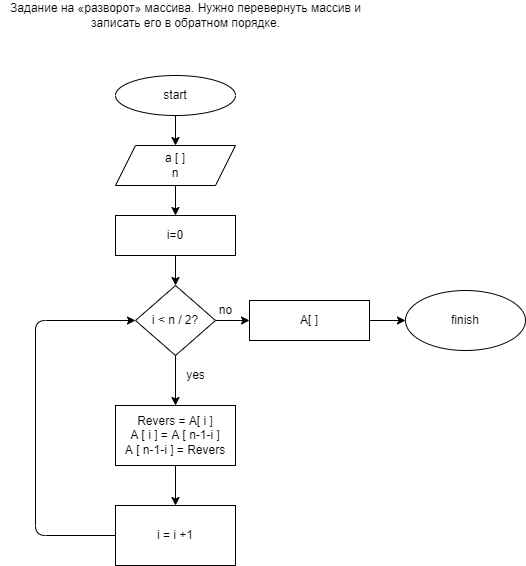

The diagram above was exported from draw.io. Its source (the exported page's mxGraphModel, read from the mxfile embedded in the PNG):
<mxGraphModel dx="798" dy="602" grid="1" gridSize="10" guides="1" tooltips="1" connect="1" arrows="1" fold="1" page="1" pageScale="1" pageWidth="827" pageHeight="1169" math="0" shadow="0">
  <root>
    <mxCell id="0" />
    <mxCell id="1" parent="0" />
    <mxCell id="5" value="" style="edgeStyle=none;html=1;" parent="1" source="2" target="4" edge="1">
      <mxGeometry relative="1" as="geometry" />
    </mxCell>
    <mxCell id="2" value="start" style="ellipse;whiteSpace=wrap;html=1;" parent="1" vertex="1">
      <mxGeometry x="220" y="80" width="120" height="40" as="geometry" />
    </mxCell>
    <mxCell id="3" value="Задание на «разворот» массива. Нужно перевернуть массив и&lt;br/&gt;записать его в обратном порядке." style="text;html=1;align=center;verticalAlign=middle;resizable=0;points=[];autosize=1;strokeColor=none;fillColor=none;" parent="1" vertex="1">
      <mxGeometry x="105" y="5" width="370" height="30" as="geometry" />
    </mxCell>
    <mxCell id="7" value="" style="edgeStyle=none;html=1;" parent="1" source="4" target="6" edge="1">
      <mxGeometry relative="1" as="geometry" />
    </mxCell>
    <mxCell id="4" value="a [ ]&lt;br&gt;n" style="shape=parallelogram;perimeter=parallelogramPerimeter;whiteSpace=wrap;html=1;fixedSize=1;" parent="1" vertex="1">
      <mxGeometry x="220" y="150" width="120" height="40" as="geometry" />
    </mxCell>
    <mxCell id="9" value="" style="edgeStyle=none;html=1;" parent="1" source="6" target="8" edge="1">
      <mxGeometry relative="1" as="geometry" />
    </mxCell>
    <mxCell id="6" value="i=0" style="whiteSpace=wrap;html=1;" parent="1" vertex="1">
      <mxGeometry x="220" y="220" width="120" height="40" as="geometry" />
    </mxCell>
    <mxCell id="11" value="" style="edgeStyle=none;html=1;" edge="1" parent="1" source="8" target="10">
      <mxGeometry relative="1" as="geometry" />
    </mxCell>
    <mxCell id="15" value="" style="edgeStyle=none;html=1;" edge="1" parent="1" source="8" target="14">
      <mxGeometry relative="1" as="geometry" />
    </mxCell>
    <mxCell id="8" value="i &amp;lt; n / 2?" style="rhombus;whiteSpace=wrap;html=1;" parent="1" vertex="1">
      <mxGeometry x="240" y="290" width="80" height="70" as="geometry" />
    </mxCell>
    <mxCell id="13" value="" style="edgeStyle=none;html=1;" edge="1" parent="1" source="10" target="12">
      <mxGeometry relative="1" as="geometry" />
    </mxCell>
    <mxCell id="10" value="A[ ]" style="whiteSpace=wrap;html=1;" vertex="1" parent="1">
      <mxGeometry x="354" y="305" width="120" height="40" as="geometry" />
    </mxCell>
    <mxCell id="12" value="finish" style="ellipse;whiteSpace=wrap;html=1;" vertex="1" parent="1">
      <mxGeometry x="510" y="295" width="120" height="60" as="geometry" />
    </mxCell>
    <mxCell id="19" value="" style="edgeStyle=none;html=1;" edge="1" parent="1" source="14" target="18">
      <mxGeometry relative="1" as="geometry" />
    </mxCell>
    <mxCell id="14" value="Revers = A[ i ]&lt;br&gt;A [ i ] = A [ n-1-i ]&lt;br&gt;A [ n-1-i ] = Revers" style="whiteSpace=wrap;html=1;" vertex="1" parent="1">
      <mxGeometry x="220" y="410" width="120" height="60" as="geometry" />
    </mxCell>
    <mxCell id="16" value="no" style="text;html=1;align=center;verticalAlign=middle;resizable=0;points=[];autosize=1;strokeColor=none;fillColor=none;" vertex="1" parent="1">
      <mxGeometry x="315" y="305" width="30" height="20" as="geometry" />
    </mxCell>
    <mxCell id="17" value="yes" style="text;html=1;align=center;verticalAlign=middle;resizable=0;points=[];autosize=1;strokeColor=none;fillColor=none;" vertex="1" parent="1">
      <mxGeometry x="285" y="370" width="30" height="20" as="geometry" />
    </mxCell>
    <mxCell id="20" style="edgeStyle=orthogonalEdgeStyle;html=1;exitX=0;exitY=0.5;exitDx=0;exitDy=0;entryX=0;entryY=0.5;entryDx=0;entryDy=0;" edge="1" parent="1" source="18" target="8">
      <mxGeometry relative="1" as="geometry">
        <mxPoint x="190" y="330" as="targetPoint" />
        <Array as="points">
          <mxPoint x="140" y="540" />
          <mxPoint x="140" y="325" />
        </Array>
      </mxGeometry>
    </mxCell>
    <mxCell id="18" value="i = i +1" style="whiteSpace=wrap;html=1;" vertex="1" parent="1">
      <mxGeometry x="220" y="510" width="120" height="60" as="geometry" />
    </mxCell>
  </root>
</mxGraphModel>